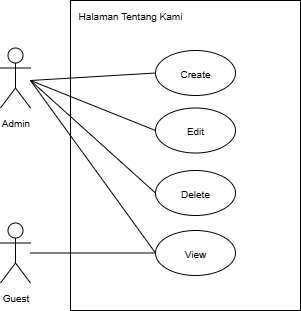

The diagram above was exported from draw.io. Its source (the exported page's mxGraphModel, read from the mxfile embedded in the PNG):
<mxGraphModel dx="817" dy="484" grid="1" gridSize="10" guides="1" tooltips="1" connect="1" arrows="1" fold="1" page="1" pageScale="1" pageWidth="850" pageHeight="1100" math="0" shadow="0">
  <root>
    <mxCell id="0" />
    <mxCell id="1" parent="0" />
    <mxCell id="CNkaZjmMmWzyhEWj0n9H-1" value="" style="rounded=0;whiteSpace=wrap;html=1;" parent="1" vertex="1">
      <mxGeometry x="130" y="450" width="230" height="310" as="geometry" />
    </mxCell>
    <mxCell id="CNkaZjmMmWzyhEWj0n9H-2" value="&lt;span style=&quot;font-size: 10px;&quot;&gt;Admin&lt;/span&gt;" style="shape=umlActor;verticalLabelPosition=bottom;verticalAlign=top;html=1;outlineConnect=0;" parent="1" vertex="1">
      <mxGeometry x="60" y="497.5" width="30" height="60" as="geometry" />
    </mxCell>
    <mxCell id="CNkaZjmMmWzyhEWj0n9H-3" value="&lt;span style=&quot;font-size: 10px;&quot;&gt;Halaman Tentang Kami&lt;/span&gt;" style="text;html=1;align=center;verticalAlign=middle;whiteSpace=wrap;rounded=0;" parent="1" vertex="1">
      <mxGeometry x="130" y="450" width="120" height="30" as="geometry" />
    </mxCell>
    <mxCell id="CNkaZjmMmWzyhEWj0n9H-4" value="&lt;div&gt;&lt;span style=&quot;font-size: 10px;&quot;&gt;Edit&lt;/span&gt;&lt;/div&gt;" style="ellipse;whiteSpace=wrap;html=1;" parent="1" vertex="1">
      <mxGeometry x="215" y="557.5" width="80" height="45" as="geometry" />
    </mxCell>
    <mxCell id="CNkaZjmMmWzyhEWj0n9H-5" value="&lt;div&gt;&lt;span style=&quot;font-size: 10px;&quot;&gt;Delete&lt;/span&gt;&lt;/div&gt;" style="ellipse;whiteSpace=wrap;html=1;" parent="1" vertex="1">
      <mxGeometry x="215" y="620" width="80" height="45" as="geometry" />
    </mxCell>
    <mxCell id="CNkaZjmMmWzyhEWj0n9H-6" value="&lt;div&gt;&lt;span style=&quot;font-size: 10px;&quot;&gt;Create&lt;/span&gt;&lt;/div&gt;" style="ellipse;whiteSpace=wrap;html=1;" parent="1" vertex="1">
      <mxGeometry x="215" y="500" width="80" height="45" as="geometry" />
    </mxCell>
    <mxCell id="CNkaZjmMmWzyhEWj0n9H-7" value="" style="endArrow=none;html=1;rounded=0;entryX=0;entryY=0.5;entryDx=0;entryDy=0;" parent="1" target="CNkaZjmMmWzyhEWj0n9H-6" edge="1">
      <mxGeometry width="50" height="50" relative="1" as="geometry">
        <mxPoint x="90" y="530" as="sourcePoint" />
        <mxPoint x="325" y="535" as="targetPoint" />
      </mxGeometry>
    </mxCell>
    <mxCell id="CNkaZjmMmWzyhEWj0n9H-8" value="" style="endArrow=none;html=1;rounded=0;entryX=0;entryY=0.5;entryDx=0;entryDy=0;" parent="1" target="CNkaZjmMmWzyhEWj0n9H-5" edge="1">
      <mxGeometry width="50" height="50" relative="1" as="geometry">
        <mxPoint x="90" y="530" as="sourcePoint" />
        <mxPoint x="355" y="643" as="targetPoint" />
      </mxGeometry>
    </mxCell>
    <mxCell id="CNkaZjmMmWzyhEWj0n9H-9" value="" style="endArrow=none;html=1;rounded=0;entryX=0;entryY=0.5;entryDx=0;entryDy=0;" parent="1" target="CNkaZjmMmWzyhEWj0n9H-4" edge="1">
      <mxGeometry width="50" height="50" relative="1" as="geometry">
        <mxPoint x="90" y="530" as="sourcePoint" />
        <mxPoint x="365" y="653" as="targetPoint" />
      </mxGeometry>
    </mxCell>
    <mxCell id="CNkaZjmMmWzyhEWj0n9H-10" value="&lt;div&gt;&lt;span style=&quot;font-size: 10px;&quot;&gt;View&lt;/span&gt;&lt;/div&gt;" style="ellipse;whiteSpace=wrap;html=1;" parent="1" vertex="1">
      <mxGeometry x="215" y="680" width="80" height="45" as="geometry" />
    </mxCell>
    <mxCell id="CNkaZjmMmWzyhEWj0n9H-11" value="" style="endArrow=none;html=1;rounded=0;entryX=0;entryY=0.5;entryDx=0;entryDy=0;" parent="1" target="CNkaZjmMmWzyhEWj0n9H-10" edge="1">
      <mxGeometry width="50" height="50" relative="1" as="geometry">
        <mxPoint x="90" y="530" as="sourcePoint" />
        <mxPoint x="500" y="673" as="targetPoint" />
      </mxGeometry>
    </mxCell>
    <mxCell id="vRQvnyymthY_-PbEFxb5-1" value="&lt;span style=&quot;font-size: 10px;&quot;&gt;Guest&lt;/span&gt;" style="shape=umlActor;verticalLabelPosition=bottom;verticalAlign=top;html=1;outlineConnect=0;" vertex="1" parent="1">
      <mxGeometry x="60" y="672.5" width="30" height="60" as="geometry" />
    </mxCell>
    <mxCell id="vRQvnyymthY_-PbEFxb5-2" value="" style="endArrow=none;html=1;rounded=0;entryX=0;entryY=0.5;entryDx=0;entryDy=0;" edge="1" parent="1" source="vRQvnyymthY_-PbEFxb5-1" target="CNkaZjmMmWzyhEWj0n9H-10">
      <mxGeometry width="50" height="50" relative="1" as="geometry">
        <mxPoint x="180" y="660" as="sourcePoint" />
        <mxPoint x="305" y="833" as="targetPoint" />
      </mxGeometry>
    </mxCell>
  </root>
</mxGraphModel>